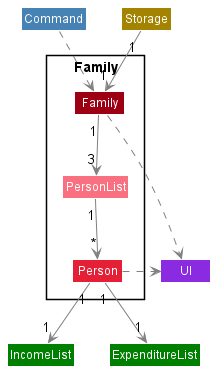

The diagram above was rendered by PlantUML. Its source (embedded in the PNG):
@startuml
!include style.puml

Package "Family" <<Rectangle>> {
    class Family MODEL_COLOR
    class PersonList MODEL_COLOR_T1
    class Person  MODEL_COLOR_T2
}

class Command COMMAND_COLOR
class UI UI_COLOR
class Storage STORAGE_COLOR
class IncomeList MONEY_COLOR
class ExpenditureList MONEY_COLOR

Command -down[#grey].> Family

Storage "1" -down[#grey]-> "1" Family

Family "1" -down[#grey]-> "3" PersonList

Family -right[#grey].> UI

PersonList "1" -down[#grey]-> "*" Person

Person "1" -down[#grey]-> "1" IncomeList

Person -right[#grey].> UI

Person "1" -down[#grey]-> "1" ExpenditureList

@enduml